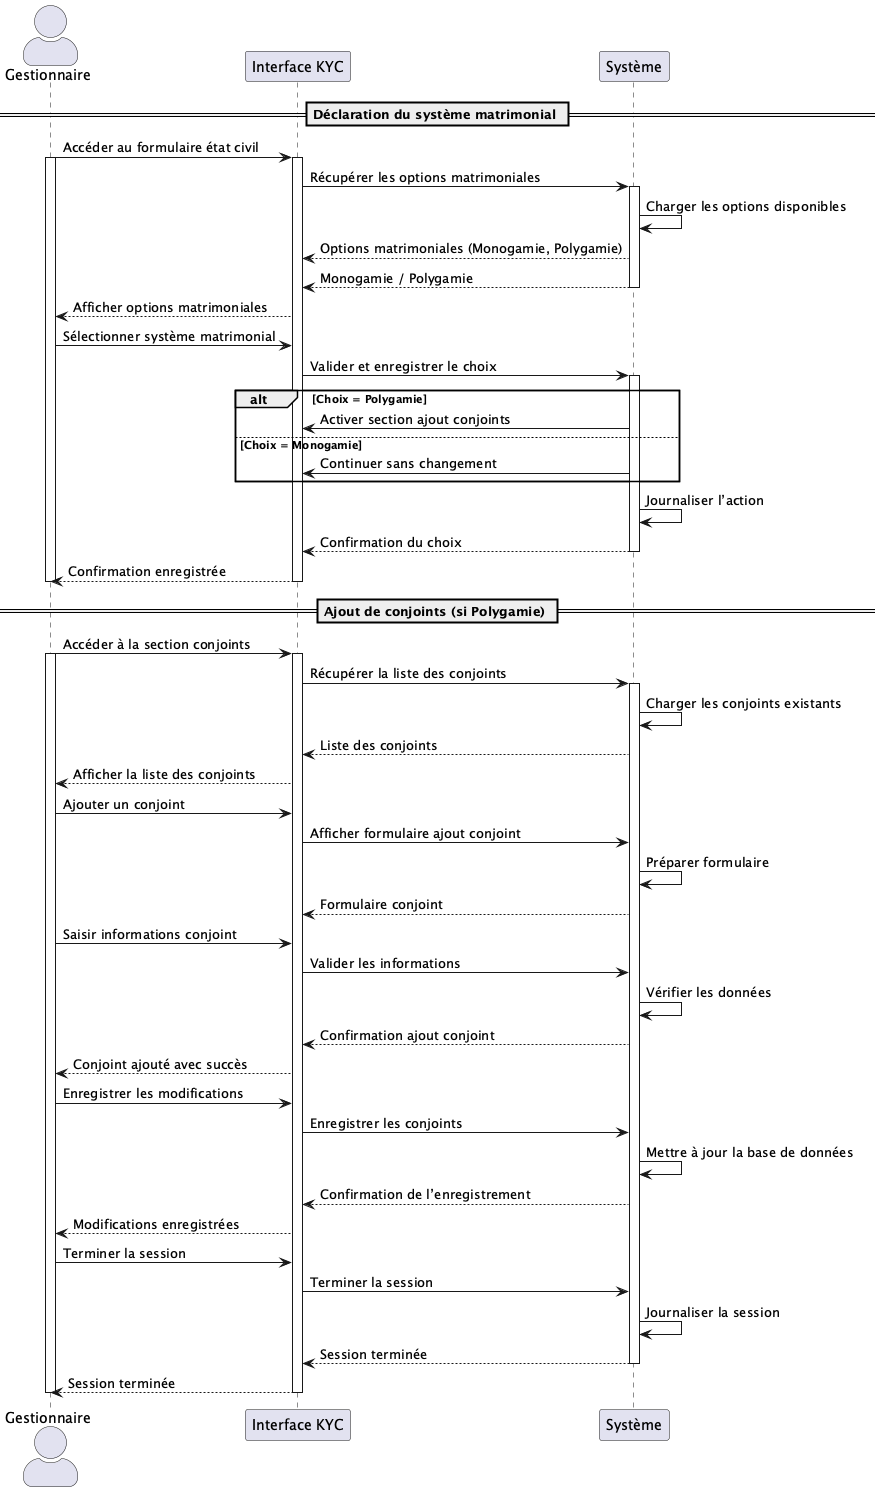

The diagram above was rendered by PlantUML. Its source (embedded in the PNG):
@startuml UC068
skinparam actorStyle awesome

actor Gestionnaire
participant "Interface KYC" as UI
participant "Système" as S

== Déclaration du système matrimonial ==

Gestionnaire -> UI : Accéder au formulaire état civil
activate UI
activate Gestionnaire
UI -> S : Récupérer les options matrimoniales
activate S
S -> S : Charger les options disponibles
S --> UI : Options matrimoniales (Monogamie, Polygamie)
S --> UI : Monogamie / Polygamie
deactivate S
UI --> Gestionnaire : Afficher options matrimoniales
Gestionnaire -> UI : Sélectionner système matrimonial
UI -> S : Valider et enregistrer le choix
activate S
alt Choix = Polygamie
S -> UI : Activer section ajout conjoints
else Choix = Monogamie
S -> UI : Continuer sans changement
end
S -> S : Journaliser l’action
S --> UI : Confirmation du choix
deactivate S

UI --> Gestionnaire : Confirmation enregistrée
deactivate UI
deactivate Gestionnaire

== Ajout de conjoints (si Polygamie) ==

Gestionnaire -> UI : Accéder à la section conjoints
activate Gestionnaire
activate UI
UI -> S : Récupérer la liste des conjoints
activate S
S -> S : Charger les conjoints existants
S --> UI : Liste des conjoints
UI --> Gestionnaire : Afficher la liste des conjoints
Gestionnaire -> UI : Ajouter un conjoint
UI -> S : Afficher formulaire ajout conjoint

S -> S : Préparer formulaire
S --> UI : Formulaire conjoint
Gestionnaire -> UI : Saisir informations conjoint
UI -> S : Valider les informations

S -> S : Vérifier les données
S --> UI : Confirmation ajout conjoint

UI --> Gestionnaire : Conjoint ajouté avec succès

Gestionnaire -> UI : Enregistrer les modifications
UI -> S : Enregistrer les conjoints

S -> S : Mettre à jour la base de données
S --> UI : Confirmation de l’enregistrement

UI --> Gestionnaire : Modifications enregistrées

Gestionnaire -> UI : Terminer la session
UI -> S : Terminer la session

S -> S : Journaliser la session
S --> UI : Session terminée
deactivate S
UI --> Gestionnaire : Session terminée
deactivate Gestionnaire
deactivate UI
@enduml